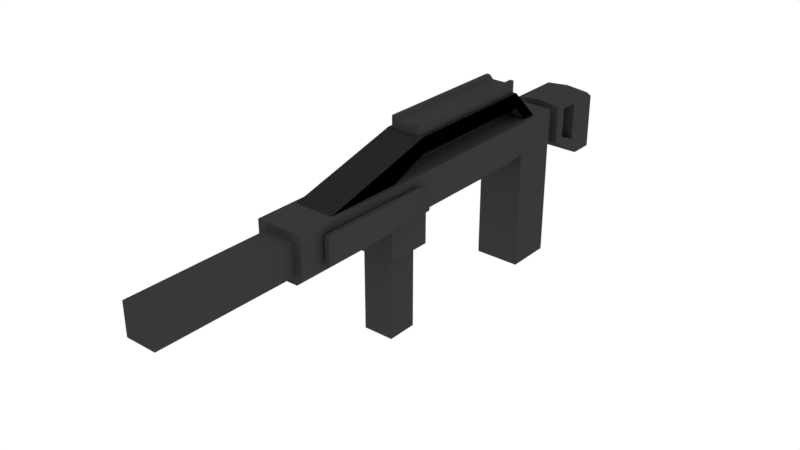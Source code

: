 # Source: M4.blend  (saved by Blender 2.82.7; exported with 4.5.12 LTS)
import bpy
from mathutils import Matrix  # noqa: F401  (used for matrix-valued properties, if any)

bpy.ops.wm.read_factory_settings(use_empty=True)
scene = bpy.context.scene
scene.name = 'Scene'

# ---- collections
col_collection = bpy.data.collections.new('Collection'); scene.collection.children.link(col_collection)

# ---- materials (node trees are filled in below, after node groups)
mat_metalblack = bpy.data.materials.new('MetalBlack')
mat_metalblack.alpha_threshold = 0.0
mat_metalblack.diffuse_color = (0.08714, 0.08714, 0.08714, 1.0)
mat_metalblack.roughness = 0.5

# ---- material node trees
mat_metalblack.use_nodes = True; mat_metalblack.node_tree.nodes.clear()
_N = mat_metalblack.node_tree.nodes; _L = mat_metalblack.node_tree.links
n0 = _N.new('ShaderNodeOutputMaterial'); n0.name = 'Material Output'; n0.location = (300, 300)
n1 = _N.new('ShaderNodeBsdfDiffuse'); n1.name = 'Diffuse BSDF'; n1.location = (10, 300)
n1.inputs[0].default_value = (0.03942, 0.03942, 0.03942, 1.0)
_L.new(n1.outputs[0], n0.inputs[0])
n0.is_active_output = True

# ---- world
world_world = bpy.data.worlds.new('World'); scene.world = world_world
world_world.color = (1.0, 1.0, 1.0)
world_world.use_sun_shadow = False
world_world.sun_shadow_jitter_overblur = 0.0
world_world.cycles.sampling_method = 'MANUAL'

# ---- meshes
me_mesh = bpy.data.meshes.new('Mesh')
me_mesh.from_pydata([(0.0, 1.311e-09, 0.03), (0.0, 0.14, 0.03), (0.0, -1.311e-09, -0.03), (0.0, 0.14, -0.03), (0.03, 1.311e-09, 0.03), (0.03, -1.311e-09, -0.03), (0.03, 0.14, -0.03), (0.0, 0.2, -0.03), (0.03, 0.2, -0.03), (0.03, 0.2, 0.03), (0.0, 0.14, 0.22), (0.03, 0.2, 0.22), (0.0, 0.2, 0.22), (0.0, 0.14, 0.28), (0.03, 0.2, 0.28), (0.0, 0.2, 0.28), (0.0, 0.14, 0.42), (0.03, 0.2, 0.42), (0.0, 0.2, 0.42), (0.03, 0.11, 0.22), (0.0, 0.11, 0.22), (0.03, 0.11, 0.28), (0.0, 0.11, 0.28), (0.0, 1.18e-08, 0.27), (0.0, 0.11, 0.27), (0.0, 1.005e-08, 0.23), (0.0, 0.11, 0.23), (0.02, 1.18e-08, 0.27), (0.02, 0.11, 0.27), (0.02, 1.005e-08, 0.23), (0.02, 0.11, 0.23), (0.0, 0.1173, -0.1), (0.03, 0.1173, -0.1), (0.0, 0.2, -0.1), (0.03, 0.197, -0.1), (0.0, 0.1173, -0.14), (0.02, 0.15, 0.42), (0.0, 0.15, 0.42), (0.02, 0.19, 0.42), (0.0, 0.19, 0.42), (0.02, 0.15, 0.6), (0.0, 0.15, 0.6), (0.02, 0.19, 0.6), (0.0, 0.2, 0.03), (0.015, 0.24, 0.22), (0.015, 0.255, 0.22), (0.015, 0.24, 0.04), (0.015, 0.255, 0.04), (0.02, 0.24, 0.22), (0.02, 0.255, 0.22), (0.02, 0.24, 0.04), (0.02, 0.255, 0.04), (0.01, 0.24, 0.04), (0.01, 0.24, 0.22), (0.01, 0.25, 0.22), (0.01, 0.25, 0.04), (0.0, 0.24, 0.04), (0.0, 0.24, 0.22), (0.0, 0.25, 0.22), (0.0, 0.25, 0.04), (0.0, 0.2, -0.05), (0.0, 0.1473, -0.05), (0.03, 0.1473, -0.05), (0.03, 0.197, -0.05), (0.0, 0.15, -0.03), (0.02, 0.15, -0.03), (0.0, 0.19, -0.03), (0.02, 0.19, -0.03), (0.0, 0.15, -0.05), (0.02, 0.15, -0.05), (0.0, 0.19, -0.05), (0.02, 0.19, -0.05), (0.0, 0.2, -0.12), (0.0, 0.185, -0.14), (0.03, 0.197, -0.12), (0.03, 0.157, 0.03), (0.013, 0.14, 0.03), (0.03, 0.123, 0.03), (0.03, 0.14, 0.03), (0.013, 0.14, 0.22), (0.03, 0.157, 0.22), (0.03, 0.14, 0.22), (0.03, 0.123, 0.22), (0.03, 0.148, 0.28), (0.022, 0.14, 0.28), (0.03, 0.132, 0.28), (0.03, 0.14, 0.28), (0.022, 0.14, 0.42), (0.03, 0.148, 0.42), (0.024, 0.146, 0.42), (0.021, 0.1173, -0.14), (0.03, 0.1173, -0.131), (0.03, 0.189, -0.131), (0.021, 0.185, -0.14), (0.0, 0.19, 0.6), (-0.025, 0.2, 0.37), (-0.025, 0.24, 0.22), (-0.025, 0.2, 0.27), (-0.025, 0.22, 0.22), (0.025, 0.2, 0.37), (0.025, 0.24, 0.22), (0.025, 0.2, 0.27), (0.025, 0.22, 0.22), (-0.025, 0.24, 0.04), (-0.025, 0.22, 0.04), (0.025, 0.22, 0.04), (0.025, 0.24, 0.04), (-0.025, 0.2, -8.742e-09), (-0.025, 0.2, 0.02), (0.025, 0.2, 0.02), (0.025, 0.2, -8.742e-09), (0.034, 0.155, 0.39), (0.034, 0.19, 0.39), (0.034, 0.155, 0.29), (0.034, 0.19, 0.29), (0.04, 0.155, 0.39), (0.04, 0.19, 0.39), (0.04, 0.155, 0.29), (0.04, 0.19, 0.29), (0.034, 0.164, 0.315), (0.034, 0.164, 0.365), (0.034, 0.181, 0.365), (0.034, 0.181, 0.315), (0.03, 0.164, 0.315), (0.03, 0.164, 0.365), (0.03, 0.181, 0.365), (0.03, 0.181, 0.315), (0.035, 0.19, 0.28), (0.035, 0.155, 0.28), (0.038, 0.155, 0.28), (0.038, 0.19, 0.28), (0.035, 0.19, 0.27), (0.035, 0.155, 0.27), (0.038, 0.155, 0.27), (0.038, 0.19, 0.27), (0.034, 0.19, 0.26), (0.034, 0.155, 0.26), (0.04, 0.155, 0.26), (0.04, 0.19, 0.26), (0.035, 0.19, 0.25), (0.035, 0.155, 0.25), (0.038, 0.155, 0.25), (0.038, 0.19, 0.25), (0.035, 0.19, 0.24), (0.035, 0.155, 0.24), (0.038, 0.155, 0.24), (0.038, 0.19, 0.24), (0.037, 0.185, 0.23), (0.037, 0.16, 0.23), (0.043, 0.16, 0.23), (0.043, 0.185, 0.23), (0.03, 0.19, -0.09), (0.03, 0.14, -0.09), (0.03, 0.15, -0.06463), (0.03, 0.19, -0.06463), (0.0, 0.19, -0.09), (0.0, 0.14, -0.09), (0.0, 0.15, -0.06463), (0.0, 0.19, -0.06463)], [], [(2, 3, 6, 5), (4, 77, 76, 1, 0), (9, 11, 80, 75), (2, 5, 4, 0), (5, 6, 78, 77, 4), (13, 84, 87, 16), (81, 80, 11, 14, 83, 86), (82, 81, 86, 85, 21, 19), (14, 15, 18, 17), (20, 19, 21, 22), (83, 14, 17, 88), (16, 87, 89, 36, 37), (25, 26, 30, 29), (29, 30, 28, 27), (27, 28, 24, 23), (25, 29, 27, 23), (30, 26, 24, 28), (72, 74, 92, 93, 73), (62, 61, 31, 32), (34, 63, 154, 151), (60, 63, 34, 33), (34, 32, 91, 92, 74), (32, 31, 35, 90, 91), (36, 38, 42, 40), (89, 88, 17, 38, 36), (17, 18, 39, 38), (37, 36, 40, 41), (45, 47, 55, 54), (46, 47, 51, 50), (50, 51, 49, 48), (48, 49, 45, 44), (46, 50, 48, 44), (51, 47, 45, 49), (55, 52, 56, 59), (46, 44, 53, 52), (47, 46, 52, 55), (44, 45, 54, 53), (53, 54, 58, 57), (54, 55, 59, 58), (52, 53, 57, 56), (7, 8, 67, 66), (6, 3, 64, 65), (8, 6, 65, 67), (65, 64, 68, 69), (67, 65, 69, 71), (66, 67, 71, 70), (62, 63, 71, 69), (63, 60, 70, 71), (62, 69, 68, 61), (33, 34, 74, 72), (7, 43, 9, 8), (14, 11, 12, 15), (9, 43, 12, 11), (1, 76, 79, 10), (10, 79, 82, 19, 20), (75, 76, 77, 78), (79, 80, 81, 82), (75, 80, 79, 76), (75, 78, 6, 8, 9), (83, 84, 85, 86), (87, 88, 89), (87, 84, 83, 88), (85, 84, 13, 22, 21), (92, 91, 90, 93), (90, 35, 73, 93), (94, 42, 38, 39), (40, 42, 94, 41), (95, 96, 98, 97), (97, 98, 102, 101), (101, 102, 100, 99), (99, 100, 96, 95), (100, 102, 105, 106), (103, 106, 110, 107), (98, 96, 103, 104), (102, 98, 104, 105), (105, 104, 108, 109), (106, 105, 109, 110), (104, 103, 107, 108), (111, 112, 121, 120), (118, 117, 129, 130), (117, 118, 116, 115), (115, 116, 112, 111), (113, 117, 115, 111), (118, 114, 112, 116), (119, 120, 124, 123), (112, 114, 122, 121), (113, 111, 120, 119), (114, 113, 119, 122), (124, 125, 126, 123), (122, 119, 123, 126), (120, 121, 125, 124), (121, 122, 126, 125), (127, 130, 134, 131), (117, 113, 128, 129), (114, 118, 130, 127), (113, 114, 127, 128), (134, 133, 137, 138), (128, 127, 131, 132), (130, 129, 133, 134), (129, 128, 132, 133), (137, 136, 140, 141), (133, 132, 136, 137), (131, 134, 138, 135), (132, 131, 135, 136), (139, 142, 146, 143), (135, 138, 142, 139), (136, 135, 139, 140), (138, 137, 141, 142), (146, 145, 149, 150), (140, 139, 143, 144), (142, 141, 145, 146), (141, 140, 144, 145), (148, 147, 150, 149), (145, 144, 148, 149), (143, 146, 150, 147), (144, 143, 147, 148), (96, 100, 106, 103), (154, 153, 157, 158), (32, 34, 151, 152), (62, 32, 152, 153), (63, 62, 153, 154), (153, 152, 156, 157), (151, 154, 158, 155), (152, 151, 155, 156)])
_uv = me_mesh.uv_layers.new(name='UVMap')
_uv.uv.foreach_set('vector', [0.375, 0.25, 0.625, 0.25, 0.625, 0.5, 0.375, 0.5, 0.375, 0.75, 0.5941, 0.75, 0.625, 0.8222, 0.625, 1.0, 0.375, 1.0, 0.0, 0.0, 0.625, 0.75, 0.625, 0.75, 0.4446, 0.5335, 0.125, 0.5, 0.375, 0.5, 0.375, 0.75, 0.125, 0.75, 0.375, 0.5, 0.625, 0.5, 0.625, 0.6778, 0.5941, 0.75, 0.375, 0.75, 0.625, 1.0, 0.625, 0.7831, 0.625, 0.7831, 0.625, 1.0, 0.625, 0.75, 0.625, 0.75, 0.625, 0.75, 0.625, 0.75, 0.625, 0.75, 0.625, 0.75, 0.625, 0.75, 0.625, 0.75, 0.625, 0.75, 0.625, 0.75, 0.625, 0.75, 0.625, 0.75, 0.625, 0.75, 0.875, 0.75, 0.875, 0.75, 0.625, 0.75, 0.625, 1.0, 0.625, 0.75, 0.625, 0.75, 0.625, 1.0, 0.625, 0.75, 0.625, 0.75, 0.625, 0.75, 0.625, 0.75, 0.625, 1.0, 0.625, 0.7831, 0.625, 0.75, 0.625, 0.75, 0.625, 1.0, 0.375, 0.25, 0.625, 0.25, 0.625, 0.5, 0.375, 0.5, 0.375, 0.5, 0.625, 0.5, 0.625, 0.75, 0.375, 0.75, 0.375, 0.75, 0.625, 0.75, 0.625, 1.0, 0.375, 1.0, 0.125, 0.5, 0.375, 0.5, 0.375, 0.75, 0.125, 0.75, 0.625, 0.5, 0.875, 0.5, 0.875, 0.75, 0.625, 0.75, 0.875, 0.5, 0.625, 0.5, 0.625, 0.5, 0.6612, 0.5, 0.875, 0.5, 0.625, 0.5, 0.625, 0.25, 0.625, 0.25, 0.625, 0.5, 0.625, 0.5, 0.625, 0.5, 0.625, 0.5, 0.625, 0.5, 0.875, 0.5, 0.625, 0.5, 0.625, 0.5, 0.875, 0.5, 0.625, 0.5, 0.625, 0.5, 0.625, 0.5, 0.625, 0.5, 0.625, 0.5, 0.625, 0.5, 0.625, 0.25, 0.625, 0.25, 0.625, 0.4638, 0.625, 0.5, 0.625, 0.75, 0.625, 0.75, 0.625, 0.75, 0.625, 0.75, 0.625, 0.75, 0.625, 0.75, 0.625, 0.75, 0.625, 0.75, 0.625, 0.75, 0.625, 0.75, 0.875, 0.75, 0.875, 0.75, 0.625, 0.75, 0.625, 1.0, 0.625, 0.75, 0.625, 0.75, 0.625, 1.0, 0.875, 0.75, 0.875, 0.5, 0.875, 0.5, 0.875, 0.75, 0.375, 0.25, 0.625, 0.25, 0.625, 0.5, 0.375, 0.5, 0.375, 0.5, 0.625, 0.5, 0.625, 0.75, 0.375, 0.75, 0.375, 0.75, 0.625, 0.75, 0.625, 1.0, 0.375, 1.0, 0.125, 0.5, 0.375, 0.5, 0.375, 0.75, 0.125, 0.75, 0.625, 0.5, 0.875, 0.5, 0.875, 0.75, 0.625, 0.75, 0.625, 0.25, 0.375, 0.25, 0.375, 0.25, 0.625, 0.25, 0.125, 0.5, 0.125, 0.75, 0.125, 0.75, 0.125, 0.5, 0.625, 0.25, 0.375, 0.25, 0.375, 0.25, 0.625, 0.25, 0.375, 1.0, 0.625, 1.0, 0.625, 1.0, 0.375, 1.0, 0.375, 1.0, 0.625, 1.0, 0.625, 1.0, 0.375, 1.0, 0.875, 0.75, 0.875, 0.5, 0.875, 0.5, 0.875, 0.75, 0.125, 0.5, 0.125, 0.75, 0.125, 0.75, 0.125, 0.5, 0.875, 0.5, 0.625, 0.5, 0.625, 0.5, 0.875, 0.5, 0.625, 0.5, 0.625, 0.25, 0.625, 0.25, 0.625, 0.5, 0.625, 0.5, 0.625, 0.5, 0.625, 0.5, 0.625, 0.5, 0.625, 0.5, 0.625, 0.25, 0.625, 0.25, 0.625, 0.5, 0.625, 0.5, 0.625, 0.5, 0.625, 0.5, 0.625, 0.5, 0.875, 0.5, 0.625, 0.5, 0.625, 0.5, 0.875, 0.5, 0.625, 0.5, 0.625, 0.5, 0.625, 0.5, 0.625, 0.5, 0.625, 0.5, 0.875, 0.5, 0.875, 0.5, 0.625, 0.5, 0.625, 0.5, 0.625, 0.5, 0.625, 0.25, 0.625, 0.25, 0.875, 0.5, 0.625, 0.5, 0.625, 0.5, 0.875, 0.5, 0.875, 0.5, 0.0, 0.0, 0.0, 0.0, 0.625, 0.5, 0.625, 0.75, 0.625, 0.75, 0.625, 0.0, 0.625, 0.0, 0.0, 0.0, 0.0, 0.0, 0.625, 0.0, 0.625, 0.75, 0.625, 0.0, 0.625, 0.5335, 0.625, 0.5335, 0.625, 0.0, 0.625, 1.0, 0.625, 0.8222, 0.625, 0.75, 0.625, 0.75, 0.625, 1.0, 0.625, 0.75, 0.625, 0.75, 0.625, 0.75, 0.625, 0.6778, 0.625, 0.8222, 0.625, 0.75, 0.625, 0.75, 0.625, 0.75, 0.4446, 0.5335, 0.625, 0.75, 0.625, 0.5335, 0.625, 0.5335, 0.625, 0.75, 0.625, 0.6778, 0.625, 0.5, 0.625, 0.5, 0.625, 0.75, 0.625, 0.75, 0.625, 0.75, 0.625, 0.75, 0.625, 0.75, 0.625, 0.7831, 0.625, 0.75, 0.625, 0.75, 0.625, 0.7831, 0.625, 0.7831, 0.625, 0.75, 0.625, 0.75, 0.625, 0.75, 0.625, 0.7831, 0.625, 1.0, 0.625, 1.0, 0.625, 0.75, 0.625, 0.5, 0.625, 0.5, 0.625, 0.4638, 0.625, 0.4638, 0.625, 0.4638, 0.625, 0.25, 0.625, 0.25, 0.625, 0.4638, 0.0, 0.0, 0.625, 0.75, 0.625, 0.75, 0.875, 0.75, 0.625, 0.75, 0.625, 0.75, 0.0, 0.0, 0.625, 1.0, 0.375, 0.0, 0.625, 0.0, 0.625, 0.25, 0.375, 0.25, 0.375, 0.25, 0.625, 0.25, 0.625, 0.5, 0.375, 0.5, 0.375, 0.5, 0.625, 0.5, 0.625, 0.75, 0.375, 0.75, 0.375, 0.75, 0.625, 0.75, 0.625, 1.0, 0.375, 1.0, 0.625, 0.75, 0.625, 0.5, 0.625, 0.5, 0.625, 0.75, 0.625, 1.0, 0.625, 0.75, 0.625, 0.75, 0.625, 1.0, 0.625, 0.25, 0.625, 0.0, 0.625, 0.0, 0.625, 0.25, 0.625, 0.5, 0.625, 0.25, 0.625, 0.25, 0.625, 0.5, 0.625, 0.5, 0.625, 0.25, 0.625, 0.25, 0.625, 0.5, 0.625, 0.75, 0.625, 0.5, 0.625, 0.5, 0.625, 0.75, 0.625, 0.25, 0.625, 0.0, 0.625, 0.0, 0.625, 0.25, 0.375, 1.0, 0.625, 1.0, 0.625, 1.0, 0.375, 1.0, 0.625, 0.5, 0.375, 0.5, 0.375, 0.5, 0.625, 0.5, 0.375, 0.5, 0.625, 0.5, 0.625, 0.75, 0.375, 0.75, 0.375, 0.75, 0.625, 0.75, 0.625, 1.0, 0.375, 1.0, 0.125, 0.5, 0.375, 0.5, 0.375, 0.75, 0.125, 0.75, 0.625, 0.5, 0.875, 0.5, 0.875, 0.75, 0.625, 0.75, 0.125, 0.5, 0.125, 0.75, 0.125, 0.75, 0.125, 0.5, 0.875, 0.75, 0.875, 0.5, 0.875, 0.5, 0.875, 0.75, 0.125, 0.5, 0.125, 0.75, 0.125, 0.75, 0.125, 0.5, 0.625, 0.25, 0.375, 0.25, 0.375, 0.25, 0.625, 0.25, 0.375, 0.0, 0.625, 0.0, 0.625, 0.25, 0.375, 0.25, 0.625, 0.25, 0.375, 0.25, 0.375, 0.25, 0.625, 0.25, 0.375, 1.0, 0.625, 1.0, 0.625, 1.0, 0.375, 1.0, 0.875, 0.75, 0.875, 0.5, 0.875, 0.5, 0.875, 0.75, 0.875, 0.5, 0.625, 0.5, 0.625, 0.5, 0.875, 0.5, 0.375, 0.5, 0.125, 0.5, 0.125, 0.5, 0.375, 0.5, 0.875, 0.5, 0.625, 0.5, 0.625, 0.5, 0.875, 0.5, 0.375, 0.25, 0.625, 0.25, 0.625, 0.25, 0.375, 0.25, 0.625, 0.5, 0.375, 0.5, 0.375, 0.5, 0.625, 0.5, 0.375, 0.25, 0.625, 0.25, 0.625, 0.25, 0.375, 0.25, 0.625, 0.5, 0.375, 0.5, 0.375, 0.5, 0.625, 0.5, 0.375, 0.5, 0.125, 0.5, 0.125, 0.5, 0.375, 0.5, 0.375, 0.5, 0.125, 0.5, 0.125, 0.5, 0.375, 0.5, 0.375, 0.5, 0.125, 0.5, 0.125, 0.5, 0.375, 0.5, 0.875, 0.5, 0.625, 0.5, 0.625, 0.5, 0.875, 0.5, 0.375, 0.25, 0.625, 0.25, 0.625, 0.25, 0.375, 0.25, 0.875, 0.5, 0.625, 0.5, 0.625, 0.5, 0.875, 0.5, 0.875, 0.5, 0.625, 0.5, 0.625, 0.5, 0.875, 0.5, 0.375, 0.25, 0.625, 0.25, 0.625, 0.25, 0.375, 0.25, 0.625, 0.5, 0.375, 0.5, 0.375, 0.5, 0.625, 0.5, 0.625, 0.5, 0.375, 0.5, 0.375, 0.5, 0.625, 0.5, 0.375, 0.25, 0.625, 0.25, 0.625, 0.25, 0.375, 0.25, 0.625, 0.5, 0.375, 0.5, 0.375, 0.5, 0.625, 0.5, 0.375, 0.5, 0.125, 0.5, 0.125, 0.5, 0.375, 0.5, 0.375, 0.25, 0.625, 0.25, 0.625, 0.5, 0.375, 0.5, 0.375, 0.5, 0.125, 0.5, 0.125, 0.5, 0.375, 0.5, 0.875, 0.5, 0.625, 0.5, 0.625, 0.5, 0.875, 0.5, 0.375, 0.25, 0.625, 0.25, 0.625, 0.25, 0.375, 0.25, 0.625, 0.0, 0.625, 0.75, 0.625, 0.75, 0.625, 0.0, 0.625, 0.5, 0.625, 0.5, 0.625, 0.5, 0.625, 0.5, 0.625, 0.5, 0.625, 0.5, 0.625, 0.5, 0.625, 0.5, 0.625, 0.5, 0.625, 0.5, 0.625, 0.5, 0.625, 0.5, 0.625, 0.5, 0.625, 0.5, 0.625, 0.5, 0.625, 0.5, 0.625, 0.5, 0.625, 0.5, 0.625, 0.5, 0.625, 0.5, 0.625, 0.5, 0.625, 0.5, 0.625, 0.5, 0.625, 0.5, 0.625, 0.5, 0.625, 0.5, 0.625, 0.5, 0.625, 0.5])
me_mesh.materials.append(mat_metalblack)
me_mesh.use_remesh_preserve_volume = False
me_mesh.use_remesh_preserve_attributes = False
me_mesh.use_mirror_vertex_groups = False
me_mesh.update()
arm_armature = bpy.data.armatures.new('Armature')  # bones are not reproduced

# ---- objects
ob_armature = bpy.data.objects.new('Armature', arm_armature)
ob_mesh = bpy.data.objects.new('Mesh', me_mesh)
ob_sphereselector = bpy.data.objects.new('SphereSelector', None)

# ---- transforms, parenting, visibility, modifiers, constraints
ob_armature.location = (0.0, 0.0, 0.0)
ob_armature.rotation_euler = (1.571, -0.0, 0.0)
ob_armature.show_in_front = True
ob_armature.lineart.crease_threshold = 0.0
ob_mesh.location = (0.0, 0.0, 0.0)
ob_mesh.rotation_euler = (1.571, -0.0, 0.0)
ob_mesh.lineart.crease_threshold = 0.0
_vg = ob_mesh.vertex_groups.new(name='Magazine')
for _i, _w in zip([23, 24, 25, 26, 27, 28, 29, 30], [0.1005, 0.05033, 0.0004897, 0.01223, 0.08239, 0.0317, 0.05097, 0.08515]): _vg.add([_i], _w, 'REPLACE')
_vg = ob_mesh.vertex_groups.new(name='Base')
for _i, _w in zip([0, 1, 2, 3, 4, 5, 6, 7, 8, 9, 10, 11, 12, 13, 14, 15, 16, 17, 18, 19, 20, 21, 22, 26, 30, 31, 32, 33, 34, 35, 36, 37, 38, 39, 40, 41, 42, 43, 44, 45, 46, 47, 48, 49, 50, 51, 52, 53, 54, 55, 56, 57, 58, 59, 60, 61, 62, 63, 64, 65, 66, 67, 68, 69, 70, 71, 72, 73, 74, 75, 76, 77, 78, 79, 80, 81, 82, 83, 84, 85, 86, 87, 88, 89, 90, 91, 92, 93, 94, 151, 152, 153, 154, 155, 156, 157, 158], [1.0, 1.0, 1.0, 1.0, 1.0, 1.0, 1.0, 1.0, 1.0, 1.0, 1.0, 1.0, 1.0, 1.0, 1.0, 1.0, 1.0, 1.0, 1.0, 1.0, 1.0, 1.0, 1.0, 0.0, 0.0, 1.0, 1.0, 1.0, 1.0, 1.0, 1.0, 1.0, 1.0, 1.0, 1.0, 1.0, 1.0, 1.0, 1.0, 1.0, 1.0, 1.0, 1.0, 1.0, 1.0, 1.0, 1.0, 1.0, 1.0, 1.0, 1.0, 1.0, 1.0, 1.0, 1.0, 1.0, 1.0, 1.0, 1.0, 1.0, 1.0, 1.0, 1.0, 1.0, 1.0, 1.0, 1.0, 1.0, 1.0, 1.0, 1.0, 1.0, 1.0, 1.0, 1.0, 1.0, 1.0, 1.0, 1.0, 1.0, 1.0, 1.0, 1.0, 1.0, 1.0, 1.0, 1.0, 1.0, 1.0, 1.0, 1.0, 1.0, 1.0, 1.0, 1.0, 1.0, 1.0]): _vg.add([_i], _w, 'REPLACE')
_m = ob_mesh.modifiers.new('Armature', 'ARMATURE')
_m.object = ob_armature
_m = ob_mesh.modifiers.new('Weld', 'WELD')
_m = ob_mesh.modifiers.new('Mirror', 'MIRROR')
ob_sphereselector.location = (0.0, 0.0, 0.0)
ob_sphereselector.empty_display_type = 'SPHERE'
ob_sphereselector.empty_display_size = 0.02
ob_sphereselector.lineart.crease_threshold = 0.0

# ---- collection membership
col_collection.objects.link(ob_armature)
col_collection.objects.link(ob_mesh)
col_collection.objects.link(ob_sphereselector)

# ---- scene / render settings (as saved in the file)
scene.frame_start = 1; scene.frame_end = 250; scene.frame_set(0)
scene.render.engine = 'CYCLES'
scene.render.resolution_percentage = 200
scene.render.dither_intensity = 0.0
scene.cycles.shading_system = True
scene.cycles.use_denoising = False
scene.cycles.samples = 128
scene.cycles.sampling_pattern = 'TABULATED_SOBOL'
scene.cycles.use_adaptive_sampling = False
scene.cycles.use_light_tree = False
scene.cycles.blur_glossy = 0.0
scene.cycles.sample_clamp_indirect = 0.0
scene.view_settings.view_transform = 'Standard'
bpy.context.view_layer.update()

# ---- added for rendering (the .blend has no active camera): camera
cam_auto = bpy.data.cameras.new('AutoCamera')
cam_auto.lens = 50.0
cam_auto.sensor_width = 36.0
cam_auto.clip_end = 1000.0
ob_auto_camera = bpy.data.objects.new('AutoCamera', cam_auto)
scene.collection.objects.link(ob_auto_camera)
ob_auto_camera.location = (0.728535, -1.10424, 0.710328)
ob_auto_camera.rotation_euler = (1.09748, -7.21219e-08, 0.694738)
scene.camera = ob_auto_camera
bpy.context.view_layer.update()
